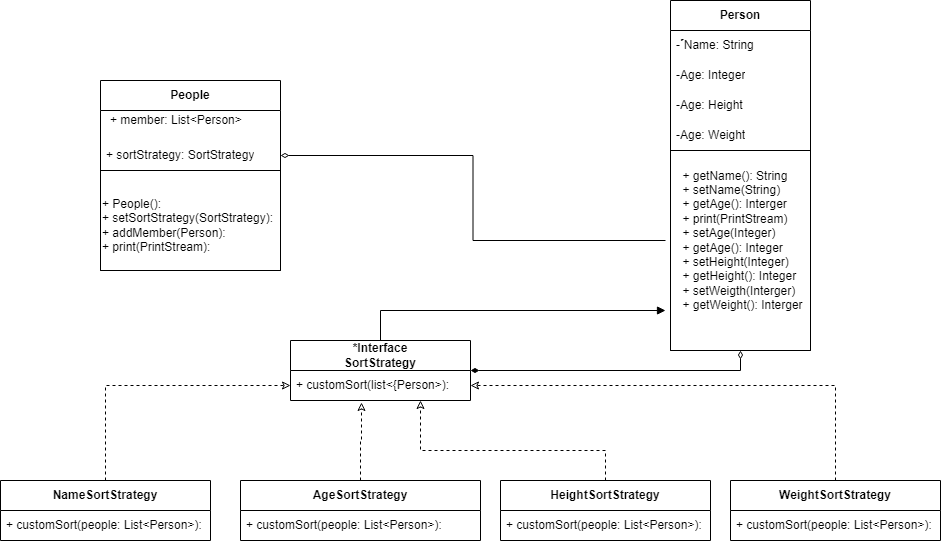

The diagram above was exported from draw.io. Its source (the exported page's mxGraphModel, read from the mxfile embedded in the PNG):
<mxGraphModel dx="1323" dy="672" grid="1" gridSize="10" guides="1" tooltips="1" connect="1" arrows="1" fold="1" page="1" pageScale="1" pageWidth="850" pageHeight="1100" math="0" shadow="0">
  <root>
    <mxCell id="0" />
    <mxCell id="1" parent="0" />
    <mxCell id="XZD-qMcppiSZ1n5t_V_z-3" value="&lt;b style=&quot;background-color: rgb(255, 255, 255);&quot;&gt;Person&lt;/b&gt;" style="swimlane;fontStyle=0;childLayout=stackLayout;horizontal=1;startSize=30;horizontalStack=0;resizeParent=1;resizeParentMax=0;resizeLast=0;collapsible=1;marginBottom=0;whiteSpace=wrap;html=1;" vertex="1" parent="1">
      <mxGeometry x="810" y="30" width="140" height="350" as="geometry" />
    </mxCell>
    <mxCell id="XZD-qMcppiSZ1n5t_V_z-4" value="&lt;span style=&quot;background-color: rgb(255, 255, 255);&quot;&gt;- ์Name: String&lt;/span&gt;" style="text;strokeColor=none;fillColor=none;align=left;verticalAlign=middle;spacingLeft=4;spacingRight=4;overflow=hidden;points=[[0,0.5],[1,0.5]];portConstraint=eastwest;rotatable=0;whiteSpace=wrap;html=1;" vertex="1" parent="XZD-qMcppiSZ1n5t_V_z-3">
      <mxGeometry y="30" width="140" height="30" as="geometry" />
    </mxCell>
    <mxCell id="XZD-qMcppiSZ1n5t_V_z-5" value="-Age: Integer" style="text;strokeColor=none;fillColor=none;align=left;verticalAlign=middle;spacingLeft=4;spacingRight=4;overflow=hidden;points=[[0,0.5],[1,0.5]];portConstraint=eastwest;rotatable=0;whiteSpace=wrap;html=1;" vertex="1" parent="XZD-qMcppiSZ1n5t_V_z-3">
      <mxGeometry y="60" width="140" height="30" as="geometry" />
    </mxCell>
    <mxCell id="XZD-qMcppiSZ1n5t_V_z-6" value="-Age: Height" style="text;strokeColor=none;fillColor=none;align=left;verticalAlign=middle;spacingLeft=4;spacingRight=4;overflow=hidden;points=[[0,0.5],[1,0.5]];portConstraint=eastwest;rotatable=0;whiteSpace=wrap;html=1;" vertex="1" parent="XZD-qMcppiSZ1n5t_V_z-3">
      <mxGeometry y="90" width="140" height="30" as="geometry" />
    </mxCell>
    <mxCell id="XZD-qMcppiSZ1n5t_V_z-7" value="-Age: Weight" style="text;strokeColor=none;fillColor=none;align=left;verticalAlign=middle;spacingLeft=4;spacingRight=4;overflow=hidden;points=[[0,0.5],[1,0.5]];portConstraint=eastwest;rotatable=0;whiteSpace=wrap;html=1;perimeterSpacing=0;rounded=0;" vertex="1" parent="XZD-qMcppiSZ1n5t_V_z-3">
      <mxGeometry y="120" width="140" height="30" as="geometry" />
    </mxCell>
    <mxCell id="XZD-qMcppiSZ1n5t_V_z-57" value="" style="swimlane;startSize=0;rounded=0;strokeColor=default;fillColor=none;" vertex="1" parent="XZD-qMcppiSZ1n5t_V_z-3">
      <mxGeometry y="150" width="140" height="200" as="geometry" />
    </mxCell>
    <mxCell id="XZD-qMcppiSZ1n5t_V_z-58" value="&lt;p style=&quot;text-align: left; background-color: rgb(255, 255, 255); margin: 0px 0px 0px 4px;&quot;&gt;+ getName(): String&lt;/p&gt;&lt;p style=&quot;text-align: left; background-color: rgb(255, 255, 255); margin: 0px 0px 0px 4px;&quot;&gt;+ setName(String)&lt;/p&gt;&lt;p style=&quot;text-align: left; background-color: rgb(255, 255, 255); margin: 0px 0px 0px 4px;&quot;&gt;+ getAge(): Interger&lt;/p&gt;&lt;p style=&quot;text-align: left; background-color: rgb(255, 255, 255); margin: 0px 0px 0px 4px;&quot;&gt;+ print(PrintStream)&lt;/p&gt;&lt;p style=&quot;text-align: left; background-color: rgb(255, 255, 255); margin: 0px 0px 0px 4px;&quot;&gt;+ setAge(Integer)&lt;/p&gt;&lt;p style=&quot;text-align: left; background-color: rgb(255, 255, 255); margin: 0px 0px 0px 4px;&quot;&gt;+ getAge(): Integer&lt;/p&gt;&lt;p style=&quot;text-align: left; background-color: rgb(255, 255, 255); margin: 0px 0px 0px 4px;&quot;&gt;+ setHeight(Integer)&lt;/p&gt;&lt;p style=&quot;text-align: left; background-color: rgb(255, 255, 255); margin: 0px 0px 0px 4px;&quot;&gt;+ getHeight(): Integer&lt;/p&gt;&lt;p style=&quot;text-align: left; background-color: rgb(255, 255, 255); margin: 0px 0px 0px 4px;&quot;&gt;+ setWeigth(Interger)&lt;/p&gt;&lt;p style=&quot;text-align: left; background-color: rgb(255, 255, 255); margin: 0px 0px 0px 4px;&quot;&gt;+ getWeight(): Interger&lt;/p&gt;" style="text;html=1;align=center;verticalAlign=middle;resizable=0;points=[];autosize=1;strokeColor=none;fillColor=none;" vertex="1" parent="XZD-qMcppiSZ1n5t_V_z-57">
      <mxGeometry x="-5" y="10" width="150" height="160" as="geometry" />
    </mxCell>
    <mxCell id="XZD-qMcppiSZ1n5t_V_z-75" style="edgeStyle=orthogonalEdgeStyle;rounded=0;orthogonalLoop=1;jettySize=auto;html=1;endArrow=block;endFill=1;" edge="1" parent="1" source="XZD-qMcppiSZ1n5t_V_z-8" target="XZD-qMcppiSZ1n5t_V_z-58">
      <mxGeometry relative="1" as="geometry">
        <Array as="points">
          <mxPoint x="520" y="340" />
        </Array>
      </mxGeometry>
    </mxCell>
    <mxCell id="XZD-qMcppiSZ1n5t_V_z-8" value="&lt;span style=&quot;background-color: rgb(255, 255, 255);&quot;&gt;&lt;b&gt;*Interface&lt;br&gt;SortStrategy&lt;br&gt;&lt;/b&gt;&lt;/span&gt;" style="swimlane;fontStyle=0;childLayout=stackLayout;horizontal=1;startSize=30;horizontalStack=0;resizeParent=1;resizeParentMax=0;resizeLast=0;collapsible=1;marginBottom=0;whiteSpace=wrap;html=1;" vertex="1" parent="1">
      <mxGeometry x="430" y="370" width="180" height="60" as="geometry" />
    </mxCell>
    <mxCell id="XZD-qMcppiSZ1n5t_V_z-9" value="&lt;span style=&quot;background-color: rgb(255, 255, 255);&quot;&gt;+ customSort(list&amp;lt;{Person&amp;gt;):&lt;/span&gt;" style="text;strokeColor=none;fillColor=none;align=left;verticalAlign=middle;spacingLeft=4;spacingRight=4;overflow=hidden;points=[[0,0.5],[1,0.5]];portConstraint=eastwest;rotatable=0;whiteSpace=wrap;html=1;" vertex="1" parent="XZD-qMcppiSZ1n5t_V_z-8">
      <mxGeometry y="30" width="180" height="30" as="geometry" />
    </mxCell>
    <mxCell id="XZD-qMcppiSZ1n5t_V_z-72" style="edgeStyle=orthogonalEdgeStyle;rounded=0;orthogonalLoop=1;jettySize=auto;html=1;dashed=1;endArrow=classic;endFill=0;" edge="1" parent="1" source="XZD-qMcppiSZ1n5t_V_z-44" target="XZD-qMcppiSZ1n5t_V_z-9">
      <mxGeometry relative="1" as="geometry">
        <Array as="points">
          <mxPoint x="745" y="480" />
          <mxPoint x="560" y="480" />
        </Array>
      </mxGeometry>
    </mxCell>
    <mxCell id="XZD-qMcppiSZ1n5t_V_z-44" value="&lt;b style=&quot;background-color: rgb(255, 255, 255);&quot;&gt;HeightSortStrategy&lt;/b&gt;&lt;span style=&quot;background-color: rgb(255, 255, 255);&quot;&gt;&lt;b&gt;&lt;br&gt;&lt;/b&gt;&lt;/span&gt;" style="swimlane;fontStyle=0;childLayout=stackLayout;horizontal=1;startSize=30;horizontalStack=0;resizeParent=1;resizeParentMax=0;resizeLast=0;collapsible=1;marginBottom=0;whiteSpace=wrap;html=1;" vertex="1" parent="1">
      <mxGeometry x="640" y="510" width="210" height="60" as="geometry" />
    </mxCell>
    <mxCell id="XZD-qMcppiSZ1n5t_V_z-45" value="&lt;span style=&quot;background-color: rgb(255, 255, 255);&quot;&gt;+ customSort(people: List&amp;lt;Person&amp;gt;):&lt;/span&gt;" style="text;strokeColor=none;fillColor=none;align=left;verticalAlign=middle;spacingLeft=4;spacingRight=4;overflow=hidden;points=[[0,0.5],[1,0.5]];portConstraint=eastwest;rotatable=0;whiteSpace=wrap;html=1;" vertex="1" parent="XZD-qMcppiSZ1n5t_V_z-44">
      <mxGeometry y="30" width="210" height="30" as="geometry" />
    </mxCell>
    <mxCell id="XZD-qMcppiSZ1n5t_V_z-70" style="edgeStyle=orthogonalEdgeStyle;rounded=0;orthogonalLoop=1;jettySize=auto;html=1;endArrow=classic;endFill=0;dashed=1;" edge="1" parent="1" source="XZD-qMcppiSZ1n5t_V_z-46" target="XZD-qMcppiSZ1n5t_V_z-9">
      <mxGeometry relative="1" as="geometry" />
    </mxCell>
    <mxCell id="XZD-qMcppiSZ1n5t_V_z-46" value="&lt;b style=&quot;background-color: rgb(255, 255, 255);&quot;&gt;NameSortStrategy&lt;/b&gt;&lt;span style=&quot;background-color: rgb(255, 255, 255);&quot;&gt;&lt;b&gt;&lt;br&gt;&lt;/b&gt;&lt;/span&gt;" style="swimlane;fontStyle=0;childLayout=stackLayout;horizontal=1;startSize=30;horizontalStack=0;resizeParent=1;resizeParentMax=0;resizeLast=0;collapsible=1;marginBottom=0;whiteSpace=wrap;html=1;" vertex="1" parent="1">
      <mxGeometry x="140" y="510" width="210" height="60" as="geometry" />
    </mxCell>
    <mxCell id="XZD-qMcppiSZ1n5t_V_z-47" value="&lt;span style=&quot;background-color: rgb(255, 255, 255);&quot;&gt;+ customSort(people: List&amp;lt;Person&amp;gt;):&lt;/span&gt;" style="text;strokeColor=none;fillColor=none;align=left;verticalAlign=middle;spacingLeft=4;spacingRight=4;overflow=hidden;points=[[0,0.5],[1,0.5]];portConstraint=eastwest;rotatable=0;whiteSpace=wrap;html=1;" vertex="1" parent="XZD-qMcppiSZ1n5t_V_z-46">
      <mxGeometry y="30" width="210" height="30" as="geometry" />
    </mxCell>
    <mxCell id="XZD-qMcppiSZ1n5t_V_z-73" style="edgeStyle=orthogonalEdgeStyle;rounded=0;orthogonalLoop=1;jettySize=auto;html=1;dashed=1;endArrow=classic;endFill=0;" edge="1" parent="1" source="XZD-qMcppiSZ1n5t_V_z-48" target="XZD-qMcppiSZ1n5t_V_z-9">
      <mxGeometry relative="1" as="geometry" />
    </mxCell>
    <mxCell id="XZD-qMcppiSZ1n5t_V_z-48" value="&lt;b style=&quot;background-color: rgb(255, 255, 255);&quot;&gt;WeightSortStrategy&lt;/b&gt;&lt;span style=&quot;background-color: rgb(255, 255, 255);&quot;&gt;&lt;b&gt;&lt;br&gt;&lt;/b&gt;&lt;/span&gt;" style="swimlane;fontStyle=0;childLayout=stackLayout;horizontal=1;startSize=30;horizontalStack=0;resizeParent=1;resizeParentMax=0;resizeLast=0;collapsible=1;marginBottom=0;whiteSpace=wrap;html=1;" vertex="1" parent="1">
      <mxGeometry x="870" y="510" width="210" height="60" as="geometry" />
    </mxCell>
    <mxCell id="XZD-qMcppiSZ1n5t_V_z-49" value="&lt;span style=&quot;background-color: rgb(255, 255, 255);&quot;&gt;+ customSort(people: List&amp;lt;Person&amp;gt;):&lt;/span&gt;" style="text;strokeColor=none;fillColor=none;align=left;verticalAlign=middle;spacingLeft=4;spacingRight=4;overflow=hidden;points=[[0,0.5],[1,0.5]];portConstraint=eastwest;rotatable=0;whiteSpace=wrap;html=1;" vertex="1" parent="XZD-qMcppiSZ1n5t_V_z-48">
      <mxGeometry y="30" width="210" height="30" as="geometry" />
    </mxCell>
    <mxCell id="XZD-qMcppiSZ1n5t_V_z-59" value="&lt;b style=&quot;background-color: rgb(255, 255, 255);&quot;&gt;People&lt;/b&gt;" style="swimlane;fontStyle=0;childLayout=stackLayout;horizontal=1;startSize=30;horizontalStack=0;resizeParent=1;resizeParentMax=0;resizeLast=0;collapsible=1;marginBottom=0;whiteSpace=wrap;html=1;" vertex="1" parent="1">
      <mxGeometry x="240" y="110" width="180" height="190" as="geometry" />
    </mxCell>
    <mxCell id="XZD-qMcppiSZ1n5t_V_z-60" value="&lt;p style=&quot;background-color: rgb(255, 255, 255); margin: 0px 0px 0px 4px;&quot;&gt;+ member: List&amp;lt;Person&amp;gt;&lt;/p&gt;&lt;div&gt;&lt;br&gt;&lt;/div&gt;" style="text;strokeColor=none;fillColor=none;align=left;verticalAlign=middle;spacingLeft=4;spacingRight=4;overflow=hidden;points=[[0,0.5],[1,0.5]];portConstraint=eastwest;rotatable=0;whiteSpace=wrap;html=1;" vertex="1" parent="XZD-qMcppiSZ1n5t_V_z-59">
      <mxGeometry y="30" width="180" height="30" as="geometry" />
    </mxCell>
    <mxCell id="XZD-qMcppiSZ1n5t_V_z-61" value="&lt;span style=&quot;background-color: rgb(255, 255, 255);&quot;&gt;+ sortStrategy: SortStrategy&lt;/span&gt;" style="text;strokeColor=none;fillColor=none;align=left;verticalAlign=middle;spacingLeft=4;spacingRight=4;overflow=hidden;points=[[0,0.5],[1,0.5]];portConstraint=eastwest;rotatable=0;whiteSpace=wrap;html=1;" vertex="1" parent="XZD-qMcppiSZ1n5t_V_z-59">
      <mxGeometry y="60" width="180" height="30" as="geometry" />
    </mxCell>
    <mxCell id="XZD-qMcppiSZ1n5t_V_z-64" value="" style="swimlane;startSize=0;rounded=0;strokeColor=default;fillColor=none;" vertex="1" parent="XZD-qMcppiSZ1n5t_V_z-59">
      <mxGeometry y="90" width="180" height="100" as="geometry" />
    </mxCell>
    <mxCell id="XZD-qMcppiSZ1n5t_V_z-65" value="&lt;p style=&quot;text-align: left; background-color: rgb(255, 255, 255); margin: 0px 0px 0px 4px;&quot;&gt;+ People():&lt;/p&gt;&lt;p style=&quot;text-align: left; background-color: rgb(255, 255, 255); margin: 0px 0px 0px 4px;&quot;&gt;+ setSortStrategy(SortStrategy):&lt;/p&gt;&lt;p style=&quot;text-align: left; background-color: rgb(255, 255, 255); margin: 0px 0px 0px 4px;&quot;&gt;+ addMember(Person):&lt;/p&gt;&lt;p style=&quot;text-align: left; background-color: rgb(255, 255, 255); margin: 0px 0px 0px 4px;&quot;&gt;+ print(PrintStream):&lt;/p&gt;" style="text;html=1;align=center;verticalAlign=middle;resizable=0;points=[];autosize=1;strokeColor=none;fillColor=none;" vertex="1" parent="XZD-qMcppiSZ1n5t_V_z-64">
      <mxGeometry x="-15" y="20" width="200" height="70" as="geometry" />
    </mxCell>
    <mxCell id="XZD-qMcppiSZ1n5t_V_z-71" style="edgeStyle=orthogonalEdgeStyle;rounded=0;orthogonalLoop=1;jettySize=auto;html=1;dashed=1;endArrow=classic;endFill=0;" edge="1" parent="1" source="XZD-qMcppiSZ1n5t_V_z-67">
      <mxGeometry relative="1" as="geometry">
        <mxPoint x="501" y="432" as="targetPoint" />
      </mxGeometry>
    </mxCell>
    <mxCell id="XZD-qMcppiSZ1n5t_V_z-67" value="&lt;b style=&quot;background-color: rgb(255, 255, 255);&quot;&gt;AgeSortStrategy&lt;/b&gt;&lt;span style=&quot;background-color: rgb(255, 255, 255);&quot;&gt;&lt;b&gt;&lt;br&gt;&lt;/b&gt;&lt;/span&gt;" style="swimlane;fontStyle=0;childLayout=stackLayout;horizontal=1;startSize=30;horizontalStack=0;resizeParent=1;resizeParentMax=0;resizeLast=0;collapsible=1;marginBottom=0;whiteSpace=wrap;html=1;" vertex="1" parent="1">
      <mxGeometry x="380" y="510" width="240" height="60" as="geometry" />
    </mxCell>
    <mxCell id="XZD-qMcppiSZ1n5t_V_z-68" value="&lt;span style=&quot;background-color: rgb(255, 255, 255);&quot;&gt;+ customSort(people: List&amp;lt;Person&amp;gt;):&lt;/span&gt;" style="text;strokeColor=none;fillColor=none;align=left;verticalAlign=middle;spacingLeft=4;spacingRight=4;overflow=hidden;points=[[0,0.5],[1,0.5]];portConstraint=eastwest;rotatable=0;whiteSpace=wrap;html=1;" vertex="1" parent="XZD-qMcppiSZ1n5t_V_z-67">
      <mxGeometry y="30" width="240" height="30" as="geometry" />
    </mxCell>
    <mxCell id="XZD-qMcppiSZ1n5t_V_z-74" style="edgeStyle=orthogonalEdgeStyle;rounded=0;orthogonalLoop=1;jettySize=auto;html=1;endArrow=diamondThin;endFill=0;" edge="1" parent="1" source="XZD-qMcppiSZ1n5t_V_z-58" target="XZD-qMcppiSZ1n5t_V_z-61">
      <mxGeometry relative="1" as="geometry" />
    </mxCell>
    <mxCell id="XZD-qMcppiSZ1n5t_V_z-76" style="edgeStyle=orthogonalEdgeStyle;rounded=0;orthogonalLoop=1;jettySize=auto;html=1;endArrow=diamondThin;endFill=1;startArrow=diamondThin;startFill=0;" edge="1" parent="1" target="XZD-qMcppiSZ1n5t_V_z-8">
      <mxGeometry relative="1" as="geometry">
        <mxPoint x="880" y="380" as="sourcePoint" />
        <Array as="points">
          <mxPoint x="880" y="400" />
        </Array>
      </mxGeometry>
    </mxCell>
  </root>
</mxGraphModel>